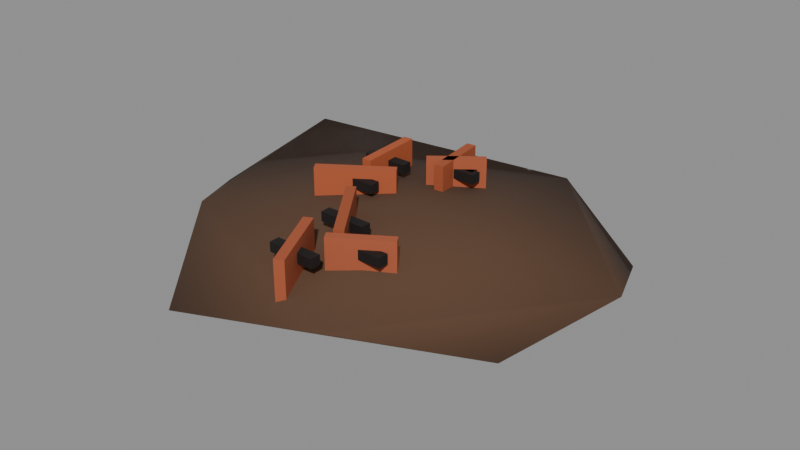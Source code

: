 # Source: PRP_Pottery_Shards_A.blend  (saved by Blender 5.2.45; exported with 4.5.12 LTS)
import bpy
from mathutils import Matrix  # noqa: F401  (used for matrix-valued properties, if any)

bpy.ops.wm.read_factory_settings(use_empty=True)
scene = bpy.context.scene
scene.name = 'Scene'

# ---- collections
col_geometry = bpy.data.collections.new('Geometry'); scene.collection.children.link(col_geometry)
col_collision = bpy.data.collections.new('Collision'); scene.collection.children.link(col_collision)
col_rig = bpy.data.collections.new('Rig'); scene.collection.children.link(col_rig)
col_reference = bpy.data.collections.new('Reference'); scene.collection.children.link(col_reference)
col_export = bpy.data.collections.new('Export'); scene.collection.children.link(col_export)

# ---- materials (node trees are filled in below, after node groups)
mat_mat_soil_a = bpy.data.materials.new('MAT_Soil_A')
mat_mat_terracotta_a = bpy.data.materials.new('MAT_Terracotta_A')

# ---- material node trees
mat_mat_soil_a.use_nodes = True; mat_mat_soil_a.node_tree.nodes.clear()
_N = mat_mat_soil_a.node_tree.nodes; _L = mat_mat_soil_a.node_tree.links
n0 = _N.new('ShaderNodeBsdfPrincipled'); n0.name = 'Principled BSDF'; n0.location = (-200, 100)
n0.inputs[2].default_value = 0.97
n0.inputs[10].default_value = 0.005
n1 = _N.new('ShaderNodeOutputMaterial'); n1.name = 'Material Output'; n1.location = (200, 100)
n2 = _N.new('ShaderNodeVertexColor'); n2.name = 'Color Attribute'; n2.location = (0, 0)
n2.layer_name = 'Col'
_L.new(n0.outputs[0], n1.inputs[0])
_L.new(n2.outputs[0], n0.inputs[0])
n1.is_active_output = True
mat_mat_terracotta_a.use_nodes = True; mat_mat_terracotta_a.node_tree.nodes.clear()
_N = mat_mat_terracotta_a.node_tree.nodes; _L = mat_mat_terracotta_a.node_tree.links
n0 = _N.new('ShaderNodeBsdfPrincipled'); n0.name = 'Principled BSDF'; n0.location = (-200, 100)
n0.inputs[2].default_value = 0.8
n0.inputs[10].default_value = 0.005
n1 = _N.new('ShaderNodeOutputMaterial'); n1.name = 'Material Output'; n1.location = (200, 100)
n2 = _N.new('ShaderNodeVertexColor'); n2.name = 'Color Attribute'; n2.location = (0, 0)
n2.layer_name = 'Col'
_L.new(n0.outputs[0], n1.inputs[0])
_L.new(n2.outputs[0], n0.inputs[0])
n1.is_active_output = True

# ---- meshes
me_prp_pottery_shards_a_mesh = bpy.data.meshes.new('PRP_Pottery_Shards_A_Mesh')
me_prp_pottery_shards_a_mesh.from_pydata([(0.0, 0.0, -0.0912), (0.3752, -0.2142, -0.03313), (-0.1832, -0.4431, -0.04235), (-0.5049, 0.0, -0.03607), (-0.1848, 0.4469, -0.04272), (0.3827, 0.2185, -0.03379), (0.1708, -0.413, 0.03948), (-0.358, -0.2044, 0.03161), (-0.459, 0.262, 0.04053), (0.1455, 0.3519, 0.03363), (0.4751, 0.0, 0.03394), (0.0, 0.0, 0.06411), (0.04042, -0.2692, 0.01), (0.04042, -0.2692, 0.11), (0.02966, -0.2524, 0.01), (0.02966, -0.2524, 0.11), (0.1476, -0.2008, 0.01), (0.1476, -0.2008, 0.11), (0.1368, -0.1839, 0.01), (0.1368, -0.1839, 0.11), (0.03863, -0.2376, 0.07), (0.03863, -0.2376, 0.09), (0.03863, -0.2156, 0.07), (0.03863, -0.2156, 0.09), (0.1386, -0.2376, 0.07), (0.1386, -0.2376, 0.09), (0.1386, -0.2156, 0.07), (0.1386, -0.2156, 0.09), (-0.03147, 0.1033, 0.01), (-0.03147, 0.1033, 0.11), (-0.04373, 0.1191, 0.01), (-0.04373, 0.1191, 0.11), (0.06343, 0.177, 0.01), (0.06343, 0.177, 0.11), (0.05117, 0.1928, 0.01), (0.05117, 0.1928, 0.11), (-0.04015, 0.137, 0.07), (-0.04015, 0.137, 0.09), (-0.04015, 0.159, 0.07), (-0.04015, 0.159, 0.09), (0.05985, 0.137, 0.07), (0.05985, 0.137, 0.09), (0.05985, 0.159, 0.07), (0.05985, 0.159, 0.09), (-0.1766, -0.06799, 0.01), (-0.1766, -0.06799, 0.11), (-0.1878, -0.05143, 0.01), (-0.1878, -0.05143, 0.11), (-0.04203, 0.0232, 0.01), (-0.04203, 0.0232, 0.11), (-0.05325, 0.03976, 0.01), (-0.05325, 0.03976, 0.11), (-0.1649, -0.02512, 0.07), (-0.1649, -0.02512, 0.09), (-0.1649, -0.003115, 0.07), (-0.1649, -0.003115, 0.09), (-0.06494, -0.02512, 0.07), (-0.06494, -0.02512, 0.09), (-0.06494, -0.003115, 0.07), (-0.06494, -0.003115, 0.09), (0.01589, 0.09702, 0.01), (0.01589, 0.09702, 0.11), (-0.003979, 0.09469, 0.01), (-0.003979, 0.09469, 0.11), (0.0009745, 0.2244, 0.01), (0.0009745, 0.2244, 0.11), (-0.01889, 0.2221, 0.01), (-0.01889, 0.2221, 0.11), (-0.0515, 0.1485, 0.07), (-0.0515, 0.1485, 0.09), (-0.0515, 0.1705, 0.07), (-0.0515, 0.1705, 0.09), (0.0485, 0.1485, 0.07), (0.0485, 0.1485, 0.09), (0.0485, 0.1705, 0.07), (0.0485, 0.1705, 0.09), (-0.1133, 0.02837, 0.01), (-0.1133, 0.02837, 0.11), (-0.1333, 0.02736, 0.01), (-0.1333, 0.02736, 0.11), (-0.1204, 0.1683, 0.01), (-0.1204, 0.1683, 0.11), (-0.1403, 0.1673, 0.01), (-0.1403, 0.1673, 0.11), (-0.1768, 0.08686, 0.07), (-0.1768, 0.08686, 0.09), (-0.1768, 0.1089, 0.07), (-0.1768, 0.1089, 0.09), (-0.07683, 0.08686, 0.07), (-0.07683, 0.08686, 0.09), (-0.07683, 0.1089, 0.07), (-0.07683, 0.1089, 0.09), (0.04643, -0.3708, 0.01), (0.04643, -0.3708, 0.11), (0.02849, -0.3797, 0.01), (0.02849, -0.3797, 0.11), (-0.02515, -0.2257, 0.01), (-0.02515, -0.2257, 0.11), (-0.04309, -0.2345, 0.01), (-0.04309, -0.2345, 0.11), (-0.04833, -0.3137, 0.07), (-0.04833, -0.3137, 0.09), (-0.04833, -0.2917, 0.07), (-0.04833, -0.2917, 0.09), (0.05167, -0.3137, 0.07), (0.05167, -0.3137, 0.09), (0.05167, -0.2917, 0.07), (0.05167, -0.2917, 0.09), (0.04926, -0.2266, 0.01), (0.04926, -0.2266, 0.11), (0.0329, -0.2381, 0.01), (0.0329, -0.2381, 0.11), (-0.05486, -0.07869, 0.01), (-0.05486, -0.07869, 0.11), (-0.07122, -0.0902, 0.01), (-0.07122, -0.0902, 0.11), (-0.06098, -0.1694, 0.07), (-0.06098, -0.1694, 0.09), (-0.06098, -0.1474, 0.07), (-0.06098, -0.1474, 0.09), (0.03902, -0.1694, 0.07), (0.03902, -0.1694, 0.09), (0.03902, -0.1474, 0.07), (0.03902, -0.1474, 0.09)], [], [(0, 1, 2), (1, 0, 5), (0, 2, 3), (0, 3, 4), (0, 4, 5), (1, 5, 10), (2, 1, 6), (3, 2, 7), (4, 3, 8), (5, 4, 9), (1, 10, 6), (2, 6, 7), (3, 7, 8), (4, 8, 9), (5, 9, 10), (6, 10, 11), (7, 6, 11), (8, 7, 11), (9, 8, 11), (10, 9, 11), (12, 13, 15, 14), (14, 15, 19, 18), (18, 19, 17, 16), (16, 17, 13, 12), (14, 18, 16, 12), (19, 15, 13, 17), (20, 21, 23, 22), (22, 23, 27, 26), (26, 27, 25, 24), (24, 25, 21, 20), (22, 26, 24, 20), (27, 23, 21, 25), (28, 29, 31, 30), (30, 31, 35, 34), (34, 35, 33, 32), (32, 33, 29, 28), (30, 34, 32, 28), (35, 31, 29, 33), (36, 37, 39, 38), (38, 39, 43, 42), (42, 43, 41, 40), (40, 41, 37, 36), (38, 42, 40, 36), (43, 39, 37, 41), (44, 45, 47, 46), (46, 47, 51, 50), (50, 51, 49, 48), (48, 49, 45, 44), (46, 50, 48, 44), (51, 47, 45, 49), (52, 53, 55, 54), (54, 55, 59, 58), (58, 59, 57, 56), (56, 57, 53, 52), (54, 58, 56, 52), (59, 55, 53, 57), (60, 61, 63, 62), (62, 63, 67, 66), (66, 67, 65, 64), (64, 65, 61, 60), (62, 66, 64, 60), (67, 63, 61, 65), (68, 69, 71, 70), (70, 71, 75, 74), (74, 75, 73, 72), (72, 73, 69, 68), (70, 74, 72, 68), (75, 71, 69, 73), (76, 77, 79, 78), (78, 79, 83, 82), (82, 83, 81, 80), (80, 81, 77, 76), (78, 82, 80, 76), (83, 79, 77, 81), (84, 85, 87, 86), (86, 87, 91, 90), (90, 91, 89, 88), (88, 89, 85, 84), (86, 90, 88, 84), (91, 87, 85, 89), (92, 93, 95, 94), (94, 95, 99, 98), (98, 99, 97, 96), (96, 97, 93, 92), (94, 98, 96, 92), (99, 95, 93, 97), (100, 101, 103, 102), (102, 103, 107, 106), (106, 107, 105, 104), (104, 105, 101, 100), (102, 106, 104, 100), (107, 103, 101, 105), (108, 109, 111, 110), (110, 111, 115, 114), (114, 115, 113, 112), (112, 113, 109, 108), (110, 114, 112, 108), (115, 111, 109, 113), (116, 117, 119, 118), (118, 119, 123, 122), (122, 123, 121, 120), (120, 121, 117, 116), (118, 122, 120, 116), (123, 119, 117, 121)])
me_prp_pottery_shards_a_mesh.polygons.foreach_set('use_smooth', [1, 1, 1, 1, 1, 1, 1, 1, 1, 1, 1, 1, 1, 1, 1, 1, 1, 1, 1, 1, 0, 0, 0, 0, 0, 0, 0, 0, 0, 0, 0, 0, 0, 0, 0, 0, 0, 0, 0, 0, 0, 0, 0, 0, 0, 0, 0, 0, 0, 0, 0, 0, 0, 0, 0, 0, 0, 0, 0, 0, 0, 0, 0, 0, 0, 0, 0, 0, 0, 0, 0, 0, 0, 0, 0, 0, 0, 0, 0, 0, 0, 0, 0, 0, 0, 0, 0, 0, 0, 0, 0, 0, 0, 0, 0, 0, 0, 0, 0, 0, 0, 0, 0, 0])
me_prp_pottery_shards_a_mesh.polygons.foreach_set('material_index', [0, 0, 0, 0, 0, 0, 0, 0, 0, 0, 0, 0, 0, 0, 0, 0, 0, 0, 0, 0, 1, 1, 1, 1, 1, 1, 1, 1, 1, 1, 1, 1, 1, 1, 1, 1, 1, 1, 1, 1, 1, 1, 1, 1, 1, 1, 1, 1, 1, 1, 1, 1, 1, 1, 1, 1, 1, 1, 1, 1, 1, 1, 1, 1, 1, 1, 1, 1, 1, 1, 1, 1, 1, 1, 1, 1, 1, 1, 1, 1, 1, 1, 1, 1, 1, 1, 1, 1, 1, 1, 1, 1, 1, 1, 1, 1, 1, 1, 1, 1, 1, 1, 1, 1])
_ca = me_prp_pottery_shards_a_mesh.color_attributes.new('Col', 'BYTE_COLOR', 'CORNER')
_ca.data.foreach_set('color', [0.09759, 0.04817, 0.02519, 1.0, 0.09759, 0.04817, 0.02519, 1.0, 0.09759, 0.04817, 0.02519, 1.0, 0.09759, 0.04817, 0.02519, 1.0, 0.09759, 0.04817, 0.02519, 1.0, 0.09759, 0.04817, 0.02519, 1.0, 0.09759, 0.04817, 0.02519, 1.0, 0.09759, 0.04817, 0.02519, 1.0, 0.09759, 0.04817, 0.02519, 1.0, 0.09759, 0.04817, 0.02519, 1.0, 0.09759, 0.04817, 0.02519, 1.0, 0.09759, 0.04817, 0.02519, 1.0, 0.09759, 0.04817, 0.02519, 1.0, 0.09759, 0.04817, 0.02519, 1.0, 0.09759, 0.04817, 0.02519, 1.0, 0.09759, 0.04817, 0.02519, 1.0, 0.09759, 0.04817, 0.02519, 1.0, 0.09759, 0.04817, 0.02519, 1.0, 0.09759, 0.04817, 0.02519, 1.0, 0.09759, 0.04817, 0.02519, 1.0, 0.09759, 0.04817, 0.02519, 1.0, 0.09759, 0.04817, 0.02519, 1.0, 0.09759, 0.04817, 0.02519, 1.0, 0.09759, 0.04817, 0.02519, 1.0, 0.09759, 0.04817, 0.02519, 1.0, 0.09759, 0.04817, 0.02519, 1.0, 0.09759, 0.04817, 0.02519, 1.0, 0.09759, 0.04817, 0.02519, 1.0, 0.09759, 0.04817, 0.02519, 1.0, 0.09759, 0.04817, 0.02519, 1.0, 0.09759, 0.04817, 0.02519, 1.0, 0.09759, 0.04817, 0.02519, 1.0, 0.09759, 0.04817, 0.02519, 1.0, 0.09759, 0.04817, 0.02519, 1.0, 0.09759, 0.04817, 0.02519, 1.0, 0.09759, 0.04817, 0.02519, 1.0, 0.09759, 0.04817, 0.02519, 1.0, 0.09759, 0.04817, 0.02519, 1.0, 0.09759, 0.04817, 0.02519, 1.0, 0.09759, 0.04817, 0.02519, 1.0, 0.09759, 0.04817, 0.02519, 1.0, 0.09759, 0.04817, 0.02519, 1.0, 0.09759, 0.04817, 0.02519, 1.0, 0.09759, 0.04817, 0.02519, 1.0, 0.09759, 0.04817, 0.02519, 1.0, 0.09759, 0.04817, 0.02519, 1.0, 0.09759, 0.04817, 0.02519, 1.0, 0.09759, 0.04817, 0.02519, 1.0, 0.09759, 0.04817, 0.02519, 1.0, 0.09759, 0.04817, 0.02519, 1.0, 0.09759, 0.04817, 0.02519, 1.0, 0.09759, 0.04817, 0.02519, 1.0, 0.09759, 0.04817, 0.02519, 1.0, 0.09759, 0.04817, 0.02519, 1.0, 0.09759, 0.04817, 0.02519, 1.0, 0.09759, 0.04817, 0.02519, 1.0, 0.09759, 0.04817, 0.02519, 1.0, 0.09759, 0.04817, 0.02519, 1.0, 0.09759, 0.04817, 0.02519, 1.0, 0.09759, 0.04817, 0.02519, 1.0, 0.4179, 0.09759, 0.03955, 1.0, 0.4179, 0.09759, 0.03955, 1.0, 0.4179, 0.09759, 0.03955, 1.0, 0.4179, 0.09759, 0.03955, 1.0, 0.4179, 0.09759, 0.03955, 1.0, 0.4179, 0.09759, 0.03955, 1.0, 0.4179, 0.09759, 0.03955, 1.0, 0.4179, 0.09759, 0.03955, 1.0, 0.4179, 0.09759, 0.03955, 1.0, 0.4179, 0.09759, 0.03955, 1.0, 0.4179, 0.09759, 0.03955, 1.0, 0.4179, 0.09759, 0.03955, 1.0, 0.4179, 0.09759, 0.03955, 1.0, 0.4179, 0.09759, 0.03955, 1.0, 0.4179, 0.09759, 0.03955, 1.0, 0.4179, 0.09759, 0.03955, 1.0, 0.4179, 0.09759, 0.03955, 1.0, 0.4179, 0.09759, 0.03955, 1.0, 0.4179, 0.09759, 0.03955, 1.0, 0.4179, 0.09759, 0.03955, 1.0, 0.4179, 0.09759, 0.03955, 1.0, 0.4179, 0.09759, 0.03955, 1.0, 0.4179, 0.09759, 0.03955, 1.0, 0.4179, 0.09759, 0.03955, 1.0, 0.006995, 0.004777, 0.004025, 1.0, 0.006995, 0.004777, 0.004025, 1.0, 0.006995, 0.004777, 0.004025, 1.0, 0.006995, 0.004777, 0.004025, 1.0, 0.006995, 0.004777, 0.004025, 1.0, 0.006995, 0.004777, 0.004025, 1.0, 0.006995, 0.004777, 0.004025, 1.0, 0.006995, 0.004777, 0.004025, 1.0, 0.006995, 0.004777, 0.004025, 1.0, 0.006995, 0.004777, 0.004025, 1.0, 0.006995, 0.004777, 0.004025, 1.0, 0.006995, 0.004777, 0.004025, 1.0, 0.006995, 0.004777, 0.004025, 1.0, 0.006995, 0.004777, 0.004025, 1.0, 0.006995, 0.004777, 0.004025, 1.0, 0.006995, 0.004777, 0.004025, 1.0, 0.006995, 0.004777, 0.004025, 1.0, 0.006995, 0.004777, 0.004025, 1.0, 0.006995, 0.004777, 0.004025, 1.0, 0.006995, 0.004777, 0.004025, 1.0, 0.006995, 0.004777, 0.004025, 1.0, 0.006995, 0.004777, 0.004025, 1.0, 0.006995, 0.004777, 0.004025, 1.0, 0.006995, 0.004777, 0.004025, 1.0, 0.4233, 0.09759, 0.0382, 1.0, 0.4233, 0.09759, 0.0382, 1.0, 0.4233, 0.09759, 0.0382, 1.0, 0.4233, 0.09759, 0.0382, 1.0, 0.4233, 0.09759, 0.0382, 1.0, 0.4233, 0.09759, 0.0382, 1.0, 0.4233, 0.09759, 0.0382, 1.0, 0.4233, 0.09759, 0.0382, 1.0, 0.4233, 0.09759, 0.0382, 1.0, 0.4233, 0.09759, 0.0382, 1.0, 0.4233, 0.09759, 0.0382, 1.0, 0.4233, 0.09759, 0.0382, 1.0, 0.4233, 0.09759, 0.0382, 1.0, 0.4233, 0.09759, 0.0382, 1.0, 0.4233, 0.09759, 0.0382, 1.0, 0.4233, 0.09759, 0.0382, 1.0, 0.4233, 0.09759, 0.0382, 1.0, 0.4233, 0.09759, 0.0382, 1.0, 0.4233, 0.09759, 0.0382, 1.0, 0.4233, 0.09759, 0.0382, 1.0, 0.4233, 0.09759, 0.0382, 1.0, 0.4233, 0.09759, 0.0382, 1.0, 0.4233, 0.09759, 0.0382, 1.0, 0.4233, 0.09759, 0.0382, 1.0, 0.006995, 0.004777, 0.004025, 1.0, 0.006995, 0.004777, 0.004025, 1.0, 0.006995, 0.004777, 0.004025, 1.0, 0.006995, 0.004777, 0.004025, 1.0, 0.006995, 0.004777, 0.004025, 1.0, 0.006995, 0.004777, 0.004025, 1.0, 0.006995, 0.004777, 0.004025, 1.0, 0.006995, 0.004777, 0.004025, 1.0, 0.006995, 0.004777, 0.004025, 1.0, 0.006995, 0.004777, 0.004025, 1.0, 0.006995, 0.004777, 0.004025, 1.0, 0.006995, 0.004777, 0.004025, 1.0, 0.006995, 0.004777, 0.004025, 1.0, 0.006995, 0.004777, 0.004025, 1.0, 0.006995, 0.004777, 0.004025, 1.0, 0.006995, 0.004777, 0.004025, 1.0, 0.006995, 0.004777, 0.004025, 1.0, 0.006995, 0.004777, 0.004025, 1.0, 0.006995, 0.004777, 0.004025, 1.0, 0.006995, 0.004777, 0.004025, 1.0, 0.006995, 0.004777, 0.004025, 1.0, 0.006995, 0.004777, 0.004025, 1.0, 0.006995, 0.004777, 0.004025, 1.0, 0.006995, 0.004777, 0.004025, 1.0, 0.4397, 0.09531, 0.0319, 1.0, 0.4397, 0.09531, 0.0319, 1.0, 0.4397, 0.09531, 0.0319, 1.0, 0.4397, 0.09531, 0.0319, 1.0, 0.4397, 0.09531, 0.0319, 1.0, 0.4397, 0.09531, 0.0319, 1.0, 0.4397, 0.09531, 0.0319, 1.0, 0.4397, 0.09531, 0.0319, 1.0, 0.4397, 0.09531, 0.0319, 1.0, 0.4397, 0.09531, 0.0319, 1.0, 0.4397, 0.09531, 0.0319, 1.0, 0.4397, 0.09531, 0.0319, 1.0, 0.4397, 0.09531, 0.0319, 1.0, 0.4397, 0.09531, 0.0319, 1.0, 0.4397, 0.09531, 0.0319, 1.0, 0.4397, 0.09531, 0.0319, 1.0, 0.4397, 0.09531, 0.0319, 1.0, 0.4397, 0.09531, 0.0319, 1.0, 0.4397, 0.09531, 0.0319, 1.0, 0.4397, 0.09531, 0.0319, 1.0, 0.4397, 0.09531, 0.0319, 1.0, 0.4397, 0.09531, 0.0319, 1.0, 0.4397, 0.09531, 0.0319, 1.0, 0.4397, 0.09531, 0.0319, 1.0, 0.006995, 0.004777, 0.004025, 1.0, 0.006995, 0.004777, 0.004025, 1.0, 0.006995, 0.004777, 0.004025, 1.0, 0.006995, 0.004777, 0.004025, 1.0, 0.006995, 0.004777, 0.004025, 1.0, 0.006995, 0.004777, 0.004025, 1.0, 0.006995, 0.004777, 0.004025, 1.0, 0.006995, 0.004777, 0.004025, 1.0, 0.006995, 0.004777, 0.004025, 1.0, 0.006995, 0.004777, 0.004025, 1.0, 0.006995, 0.004777, 0.004025, 1.0, 0.006995, 0.004777, 0.004025, 1.0, 0.006995, 0.004777, 0.004025, 1.0, 0.006995, 0.004777, 0.004025, 1.0, 0.006995, 0.004777, 0.004025, 1.0, 0.006995, 0.004777, 0.004025, 1.0, 0.006995, 0.004777, 0.004025, 1.0, 0.006995, 0.004777, 0.004025, 1.0, 0.006995, 0.004777, 0.004025, 1.0, 0.006995, 0.004777, 0.004025, 1.0, 0.006995, 0.004777, 0.004025, 1.0, 0.006995, 0.004777, 0.004025, 1.0, 0.006995, 0.004777, 0.004025, 1.0, 0.006995, 0.004777, 0.004025, 1.0, 0.3712, 0.08228, 0.02732, 1.0, 0.3712, 0.08228, 0.02732, 1.0, 0.3712, 0.08228, 0.02732, 1.0, 0.3712, 0.08228, 0.02732, 1.0, 0.3712, 0.08228, 0.02732, 1.0, 0.3712, 0.08228, 0.02732, 1.0, 0.3712, 0.08228, 0.02732, 1.0, 0.3712, 0.08228, 0.02732, 1.0, 0.3712, 0.08228, 0.02732, 1.0, 0.3712, 0.08228, 0.02732, 1.0, 0.3712, 0.08228, 0.02732, 1.0, 0.3712, 0.08228, 0.02732, 1.0, 0.3712, 0.08228, 0.02732, 1.0, 0.3712, 0.08228, 0.02732, 1.0, 0.3712, 0.08228, 0.02732, 1.0, 0.3712, 0.08228, 0.02732, 1.0, 0.3712, 0.08228, 0.02732, 1.0, 0.3712, 0.08228, 0.02732, 1.0, 0.3712, 0.08228, 0.02732, 1.0, 0.3712, 0.08228, 0.02732, 1.0, 0.3712, 0.08228, 0.02732, 1.0, 0.3712, 0.08228, 0.02732, 1.0, 0.3712, 0.08228, 0.02732, 1.0, 0.3712, 0.08228, 0.02732, 1.0, 0.006995, 0.004777, 0.004025, 1.0, 0.006995, 0.004777, 0.004025, 1.0, 0.006995, 0.004777, 0.004025, 1.0, 0.006995, 0.004777, 0.004025, 1.0, 0.006995, 0.004777, 0.004025, 1.0, 0.006995, 0.004777, 0.004025, 1.0, 0.006995, 0.004777, 0.004025, 1.0, 0.006995, 0.004777, 0.004025, 1.0, 0.006995, 0.004777, 0.004025, 1.0, 0.006995, 0.004777, 0.004025, 1.0, 0.006995, 0.004777, 0.004025, 1.0, 0.006995, 0.004777, 0.004025, 1.0, 0.006995, 0.004777, 0.004025, 1.0, 0.006995, 0.004777, 0.004025, 1.0, 0.006995, 0.004777, 0.004025, 1.0, 0.006995, 0.004777, 0.004025, 1.0, 0.006995, 0.004777, 0.004025, 1.0, 0.006995, 0.004777, 0.004025, 1.0, 0.006995, 0.004777, 0.004025, 1.0, 0.006995, 0.004777, 0.004025, 1.0, 0.006995, 0.004777, 0.004025, 1.0, 0.006995, 0.004777, 0.004025, 1.0, 0.006995, 0.004777, 0.004025, 1.0, 0.006995, 0.004777, 0.004025, 1.0, 0.4508, 0.09531, 0.02956, 1.0, 0.4508, 0.09531, 0.02956, 1.0, 0.4508, 0.09531, 0.02956, 1.0, 0.4508, 0.09531, 0.02956, 1.0, 0.4508, 0.09531, 0.02956, 1.0, 0.4508, 0.09531, 0.02956, 1.0, 0.4508, 0.09531, 0.02956, 1.0, 0.4508, 0.09531, 0.02956, 1.0, 0.4508, 0.09531, 0.02956, 1.0, 0.4508, 0.09531, 0.02956, 1.0, 0.4508, 0.09531, 0.02956, 1.0, 0.4508, 0.09531, 0.02956, 1.0, 0.4508, 0.09531, 0.02956, 1.0, 0.4508, 0.09531, 0.02956, 1.0, 0.4508, 0.09531, 0.02956, 1.0, 0.4508, 0.09531, 0.02956, 1.0, 0.4508, 0.09531, 0.02956, 1.0, 0.4508, 0.09531, 0.02956, 1.0, 0.4508, 0.09531, 0.02956, 1.0, 0.4508, 0.09531, 0.02956, 1.0, 0.4508, 0.09531, 0.02956, 1.0, 0.4508, 0.09531, 0.02956, 1.0, 0.4508, 0.09531, 0.02956, 1.0, 0.4508, 0.09531, 0.02956, 1.0, 0.006995, 0.004777, 0.004025, 1.0, 0.006995, 0.004777, 0.004025, 1.0, 0.006995, 0.004777, 0.004025, 1.0, 0.006995, 0.004777, 0.004025, 1.0, 0.006995, 0.004777, 0.004025, 1.0, 0.006995, 0.004777, 0.004025, 1.0, 0.006995, 0.004777, 0.004025, 1.0, 0.006995, 0.004777, 0.004025, 1.0, 0.006995, 0.004777, 0.004025, 1.0, 0.006995, 0.004777, 0.004025, 1.0, 0.006995, 0.004777, 0.004025, 1.0, 0.006995, 0.004777, 0.004025, 1.0, 0.006995, 0.004777, 0.004025, 1.0, 0.006995, 0.004777, 0.004025, 1.0, 0.006995, 0.004777, 0.004025, 1.0, 0.006995, 0.004777, 0.004025, 1.0, 0.006995, 0.004777, 0.004025, 1.0, 0.006995, 0.004777, 0.004025, 1.0, 0.006995, 0.004777, 0.004025, 1.0, 0.006995, 0.004777, 0.004025, 1.0, 0.006995, 0.004777, 0.004025, 1.0, 0.006995, 0.004777, 0.004025, 1.0, 0.006995, 0.004777, 0.004025, 1.0, 0.006995, 0.004777, 0.004025, 1.0, 0.3968, 0.08866, 0.0331, 1.0, 0.3968, 0.08866, 0.0331, 1.0, 0.3968, 0.08866, 0.0331, 1.0, 0.3968, 0.08866, 0.0331, 1.0, 0.3968, 0.08866, 0.0331, 1.0, 0.3968, 0.08866, 0.0331, 1.0, 0.3968, 0.08866, 0.0331, 1.0, 0.3968, 0.08866, 0.0331, 1.0, 0.3968, 0.08866, 0.0331, 1.0, 0.3968, 0.08866, 0.0331, 1.0, 0.3968, 0.08866, 0.0331, 1.0, 0.3968, 0.08866, 0.0331, 1.0, 0.3968, 0.08866, 0.0331, 1.0, 0.3968, 0.08866, 0.0331, 1.0, 0.3968, 0.08866, 0.0331, 1.0, 0.3968, 0.08866, 0.0331, 1.0, 0.3968, 0.08866, 0.0331, 1.0, 0.3968, 0.08866, 0.0331, 1.0, 0.3968, 0.08866, 0.0331, 1.0, 0.3968, 0.08866, 0.0331, 1.0, 0.3968, 0.08866, 0.0331, 1.0, 0.3968, 0.08866, 0.0331, 1.0, 0.3968, 0.08866, 0.0331, 1.0, 0.3968, 0.08866, 0.0331, 1.0, 0.006995, 0.004777, 0.004025, 1.0, 0.006995, 0.004777, 0.004025, 1.0, 0.006995, 0.004777, 0.004025, 1.0, 0.006995, 0.004777, 0.004025, 1.0, 0.006995, 0.004777, 0.004025, 1.0, 0.006995, 0.004777, 0.004025, 1.0, 0.006995, 0.004777, 0.004025, 1.0, 0.006995, 0.004777, 0.004025, 1.0, 0.006995, 0.004777, 0.004025, 1.0, 0.006995, 0.004777, 0.004025, 1.0, 0.006995, 0.004777, 0.004025, 1.0, 0.006995, 0.004777, 0.004025, 1.0, 0.006995, 0.004777, 0.004025, 1.0, 0.006995, 0.004777, 0.004025, 1.0, 0.006995, 0.004777, 0.004025, 1.0, 0.006995, 0.004777, 0.004025, 1.0, 0.006995, 0.004777, 0.004025, 1.0, 0.006995, 0.004777, 0.004025, 1.0, 0.006995, 0.004777, 0.004025, 1.0, 0.006995, 0.004777, 0.004025, 1.0, 0.006995, 0.004777, 0.004025, 1.0, 0.006995, 0.004777, 0.004025, 1.0, 0.006995, 0.004777, 0.004025, 1.0, 0.006995, 0.004777, 0.004025, 1.0, 0.3613, 0.08022, 0.02624, 1.0, 0.3613, 0.08022, 0.02624, 1.0, 0.3613, 0.08022, 0.02624, 1.0, 0.3613, 0.08022, 0.02624, 1.0, 0.3613, 0.08022, 0.02624, 1.0, 0.3613, 0.08022, 0.02624, 1.0, 0.3613, 0.08022, 0.02624, 1.0, 0.3613, 0.08022, 0.02624, 1.0, 0.3613, 0.08022, 0.02624, 1.0, 0.3613, 0.08022, 0.02624, 1.0, 0.3613, 0.08022, 0.02624, 1.0, 0.3613, 0.08022, 0.02624, 1.0, 0.3613, 0.08022, 0.02624, 1.0, 0.3613, 0.08022, 0.02624, 1.0, 0.3613, 0.08022, 0.02624, 1.0, 0.3613, 0.08022, 0.02624, 1.0, 0.3613, 0.08022, 0.02624, 1.0, 0.3613, 0.08022, 0.02624, 1.0, 0.3613, 0.08022, 0.02624, 1.0, 0.3613, 0.08022, 0.02624, 1.0, 0.3613, 0.08022, 0.02624, 1.0, 0.3613, 0.08022, 0.02624, 1.0, 0.3613, 0.08022, 0.02624, 1.0, 0.3613, 0.08022, 0.02624, 1.0, 0.006995, 0.004777, 0.004025, 1.0, 0.006995, 0.004777, 0.004025, 1.0, 0.006995, 0.004777, 0.004025, 1.0, 0.006995, 0.004777, 0.004025, 1.0, 0.006995, 0.004777, 0.004025, 1.0, 0.006995, 0.004777, 0.004025, 1.0, 0.006995, 0.004777, 0.004025, 1.0, 0.006995, 0.004777, 0.004025, 1.0, 0.006995, 0.004777, 0.004025, 1.0, 0.006995, 0.004777, 0.004025, 1.0, 0.006995, 0.004777, 0.004025, 1.0, 0.006995, 0.004777, 0.004025, 1.0, 0.006995, 0.004777, 0.004025, 1.0, 0.006995, 0.004777, 0.004025, 1.0, 0.006995, 0.004777, 0.004025, 1.0, 0.006995, 0.004777, 0.004025, 1.0, 0.006995, 0.004777, 0.004025, 1.0, 0.006995, 0.004777, 0.004025, 1.0, 0.006995, 0.004777, 0.004025, 1.0, 0.006995, 0.004777, 0.004025, 1.0, 0.006995, 0.004777, 0.004025, 1.0, 0.006995, 0.004777, 0.004025, 1.0, 0.006995, 0.004777, 0.004025, 1.0, 0.006995, 0.004777, 0.004025, 1.0])
me_prp_pottery_shards_a_mesh.materials.append(mat_mat_soil_a)
me_prp_pottery_shards_a_mesh.materials.append(mat_mat_terracotta_a)
me_prp_pottery_shards_a_mesh.update()

# ---- objects
ob_prp_pottery_shards_a_mesh = bpy.data.objects.new('PRP_Pottery_Shards_A_Mesh', me_prp_pottery_shards_a_mesh)
ob_prp_pottery_shards_a = bpy.data.objects.new('PRP_Pottery_Shards_A', None)

# ---- transforms, parenting, visibility, modifiers, constraints
ob_prp_pottery_shards_a_mesh.parent = ob_prp_pottery_shards_a
ob_prp_pottery_shards_a_mesh.location = (0.0, 0.0, 0.0)
ob_prp_pottery_shards_a.location = (0.0, 0.0, 0.0)
ob_prp_pottery_shards_a.empty_display_type = 'ARROWS'

# ---- collection membership
col_geometry.objects.link(ob_prp_pottery_shards_a_mesh)
col_export.objects.link(ob_prp_pottery_shards_a)

# ---- scene / render settings (as saved in the file)
scene.frame_start = 1; scene.frame_end = 250; scene.frame_set(1)
scene.render.engine = 'BLENDER_EEVEE_NEXT'
scene.render.bake_bias = 0.0
scene.render.bake_samples = 0
scene.render.compositor_device = 'GPU'
scene.eevee.use_volume_custom_range = False
scene.eevee.fast_gi_thickness_near = 0.1
scene.eevee.fast_gi_thickness_far = 0.0
scene.eevee.ray_tracing_options.screen_trace_thickness = 0.1
bpy.context.view_layer.update()

# ---- added for rendering (the .blend has no active camera and no usable light): camera, sun + grey world if the file has none
cam_auto = bpy.data.cameras.new('AutoCamera')
cam_auto.lens = 50.0
cam_auto.sensor_width = 36.0
cam_auto.clip_end = 1000.0
ob_auto_camera = bpy.data.objects.new('AutoCamera', cam_auto)
scene.collection.objects.link(ob_auto_camera)
ob_auto_camera.location = (1.22403, -1.48481, 1.00055)
ob_auto_camera.rotation_euler = (1.09748, -7.21219e-08, 0.694738)
scene.camera = ob_auto_camera
light_auto_sun = bpy.data.lights.new('AutoSun', 'SUN')
light_auto_sun.energy = 3.0
light_auto_sun.angle = 0.0523599
ob_auto_sun = bpy.data.objects.new('AutoSun', light_auto_sun)
scene.collection.objects.link(ob_auto_sun)
ob_auto_sun.rotation_euler = (0.872665, 0.174533, 0.523599)
if scene.world is None:
    world_auto = bpy.data.worlds.new('AutoWorld')
    world_auto.color = (0.3, 0.3, 0.3)
    scene.world = world_auto
bpy.context.view_layer.update()
